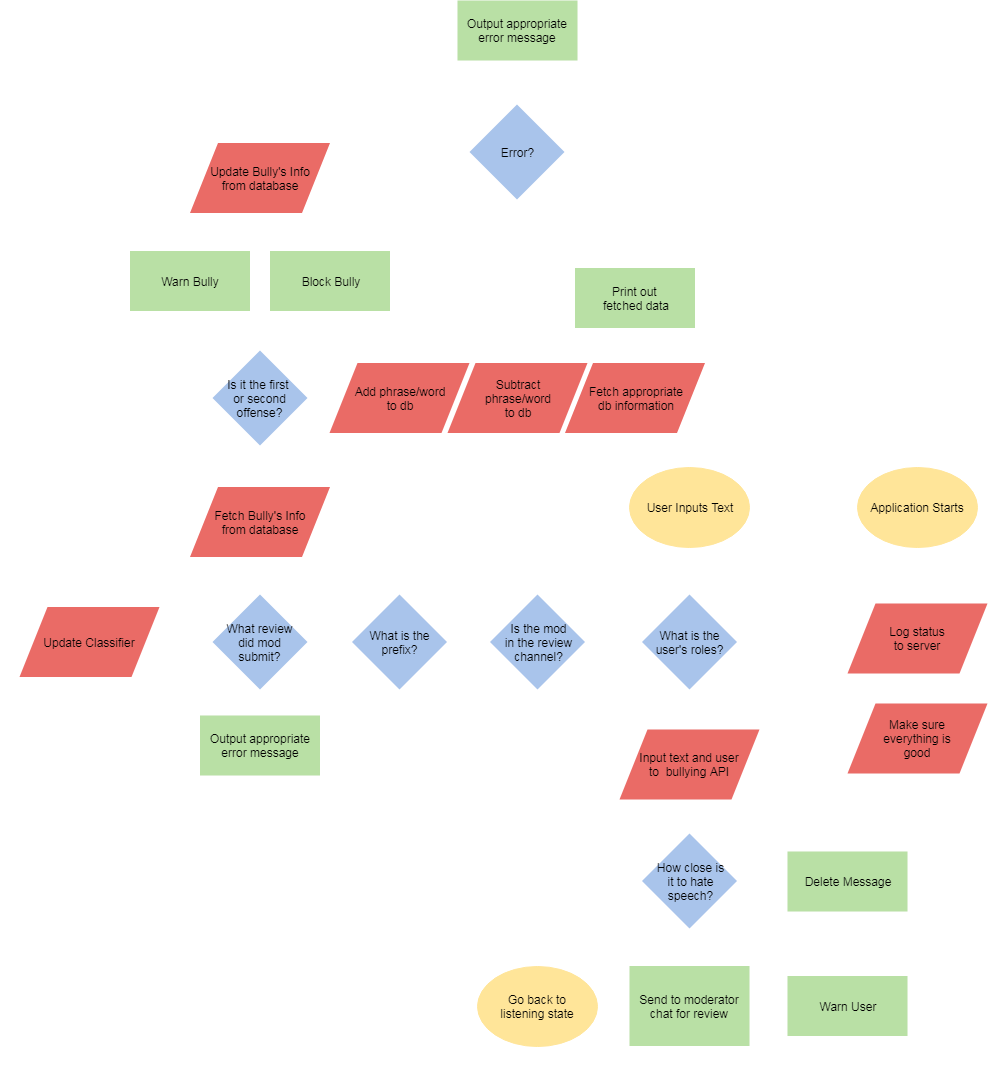

The diagram above was exported from draw.io. Its source (the exported page's mxGraphModel, read from the mxfile embedded in the PNG):
<mxGraphModel dx="1826" dy="1684" grid="0" gridSize="10" guides="1" tooltips="1" connect="1" arrows="1" fold="1" page="0" pageScale="1" pageWidth="850" pageHeight="1100" background="#333333" math="0" shadow="0">
  <root>
    <mxCell id="0" />
    <mxCell id="1" parent="0" />
    <mxCell id="22" style="edgeStyle=orthogonalEdgeStyle;rounded=0;html=1;exitX=0.5;exitY=1;jettySize=auto;orthogonalLoop=1;strokeColor=#FFFFFF;" parent="1" source="2" target="20" edge="1">
      <mxGeometry relative="1" as="geometry" />
    </mxCell>
    <mxCell id="2" value="User Inputs Text&lt;br&gt;" style="ellipse;whiteSpace=wrap;html=1;fillColor=#FFE599;strokeColor=#FFE599;" parent="1" vertex="1">
      <mxGeometry x="365" y="25" width="120" height="80" as="geometry" />
    </mxCell>
    <mxCell id="8" style="edgeStyle=orthogonalEdgeStyle;rounded=0;html=1;exitX=0.5;exitY=1;jettySize=auto;orthogonalLoop=1;strokeColor=#FFFFFF;" parent="1" source="3" target="6" edge="1">
      <mxGeometry relative="1" as="geometry" />
    </mxCell>
    <mxCell id="3" value="Input text and user&lt;br&gt;to&amp;nbsp; bullying API" style="shape=parallelogram;perimeter=parallelogramPerimeter;whiteSpace=wrap;html=1;fillColor=#EA6B66;strokeColor=none;" parent="1" vertex="1">
      <mxGeometry x="355" y="287" width="140" height="70" as="geometry" />
    </mxCell>
    <mxCell id="11" style="edgeStyle=orthogonalEdgeStyle;rounded=0;html=1;exitX=0;exitY=0.5;jettySize=auto;orthogonalLoop=1;strokeColor=#FFFFFF;" parent="1" source="6" target="10" edge="1">
      <mxGeometry relative="1" as="geometry" />
    </mxCell>
    <mxCell id="13" style="edgeStyle=orthogonalEdgeStyle;rounded=0;html=1;exitX=0.5;exitY=1;entryX=0.5;entryY=0;jettySize=auto;orthogonalLoop=1;strokeColor=#FFFFFF;" parent="1" source="6" target="12" edge="1">
      <mxGeometry relative="1" as="geometry" />
    </mxCell>
    <mxCell id="15" style="edgeStyle=orthogonalEdgeStyle;rounded=0;html=1;exitX=1;exitY=0.5;entryX=0;entryY=0.5;jettySize=auto;orthogonalLoop=1;strokeColor=#FFFFFF;" parent="1" source="6" target="16" edge="1">
      <mxGeometry relative="1" as="geometry">
        <mxPoint x="524" y="439" as="targetPoint" />
      </mxGeometry>
    </mxCell>
    <mxCell id="6" value="How close is&lt;br&gt;it to hate&lt;br&gt;speech?&lt;br&gt;" style="rhombus;whiteSpace=wrap;html=1;strokeColor=none;fillColor=#A9C4EB;" parent="1" vertex="1">
      <mxGeometry x="377.5" y="391" width="95" height="95" as="geometry" />
    </mxCell>
    <mxCell id="10" value="Go back to&lt;br&gt;listening state&lt;br&gt;" style="ellipse;whiteSpace=wrap;html=1;fillColor=#FFE599;strokeColor=#FFE599;" parent="1" vertex="1">
      <mxGeometry x="213" y="523.5" width="120" height="80" as="geometry" />
    </mxCell>
    <mxCell id="74" style="edgeStyle=orthogonalEdgeStyle;rounded=0;html=1;exitX=0;exitY=0.5;jettySize=auto;orthogonalLoop=1;strokeColor=#FFFFFF;" parent="1" source="12" target="10" edge="1">
      <mxGeometry relative="1" as="geometry" />
    </mxCell>
    <mxCell id="12" value="Send to moderator chat for review&lt;br&gt;" style="rounded=0;whiteSpace=wrap;html=1;strokeColor=none;fillColor=#B9E0A5;" parent="1" vertex="1">
      <mxGeometry x="365" y="523.5" width="120" height="80" as="geometry" />
    </mxCell>
    <mxCell id="83" style="edgeStyle=orthogonalEdgeStyle;rounded=0;html=1;exitX=0.5;exitY=1;jettySize=auto;orthogonalLoop=1;strokeColor=#FFFFFF;" parent="1" source="16" target="17" edge="1">
      <mxGeometry relative="1" as="geometry" />
    </mxCell>
    <mxCell id="16" value="Delete Message" style="rounded=0;whiteSpace=wrap;html=1;strokeColor=none;fillColor=#B9E0A5;" parent="1" vertex="1">
      <mxGeometry x="523" y="409" width="120" height="60" as="geometry" />
    </mxCell>
    <mxCell id="84" style="edgeStyle=orthogonalEdgeStyle;rounded=0;html=1;exitX=0;exitY=0.5;entryX=1;entryY=0.5;jettySize=auto;orthogonalLoop=1;strokeColor=#FFFFFF;" parent="1" source="17" target="12" edge="1">
      <mxGeometry relative="1" as="geometry" />
    </mxCell>
    <mxCell id="17" value="Warn User" style="rounded=0;whiteSpace=wrap;html=1;strokeColor=none;fillColor=#B9E0A5;" parent="1" vertex="1">
      <mxGeometry x="523" y="533.5" width="120" height="60" as="geometry" />
    </mxCell>
    <mxCell id="21" style="edgeStyle=orthogonalEdgeStyle;rounded=0;html=1;exitX=0.5;exitY=1;entryX=0.5;entryY=0;jettySize=auto;orthogonalLoop=1;strokeColor=#FFFFFF;" parent="1" source="20" target="3" edge="1">
      <mxGeometry relative="1" as="geometry" />
    </mxCell>
    <mxCell id="28" style="edgeStyle=orthogonalEdgeStyle;rounded=0;html=1;exitX=0;exitY=0.5;jettySize=auto;orthogonalLoop=1;strokeColor=#FFFFFF;" parent="1" source="20" target="23" edge="1">
      <mxGeometry relative="1" as="geometry" />
    </mxCell>
    <mxCell id="75" style="edgeStyle=orthogonalEdgeStyle;rounded=0;html=1;exitX=0;exitY=1;entryX=0.5;entryY=0;jettySize=auto;orthogonalLoop=1;strokeColor=#FFFFFF;" parent="1" source="20" target="10" edge="1">
      <mxGeometry relative="1" as="geometry">
        <Array as="points">
          <mxPoint x="401" y="273" />
          <mxPoint x="273" y="273" />
        </Array>
      </mxGeometry>
    </mxCell>
    <mxCell id="20" value="What is the user's roles?&lt;br&gt;" style="rhombus;whiteSpace=wrap;html=1;strokeColor=none;fillColor=#A9C4EB;" parent="1" vertex="1">
      <mxGeometry x="377.5" y="152" width="95" height="95" as="geometry" />
    </mxCell>
    <mxCell id="25" style="edgeStyle=orthogonalEdgeStyle;rounded=0;html=1;exitX=0;exitY=0.5;jettySize=auto;orthogonalLoop=1;strokeColor=#FFFFFF;" parent="1" source="23" target="24" edge="1">
      <mxGeometry relative="1" as="geometry" />
    </mxCell>
    <mxCell id="29" style="edgeStyle=orthogonalEdgeStyle;rounded=0;html=1;exitX=0.5;exitY=1;jettySize=auto;orthogonalLoop=1;strokeColor=#FFFFFF;" parent="1" source="23" target="10" edge="1">
      <mxGeometry relative="1" as="geometry" />
    </mxCell>
    <mxCell id="23" value="Is the mod&lt;br&gt;in the review&lt;br&gt;channel?&lt;br&gt;" style="rhombus;whiteSpace=wrap;html=1;strokeColor=none;fillColor=#A9C4EB;" parent="1" vertex="1">
      <mxGeometry x="225.5" y="152" width="95" height="95" as="geometry" />
    </mxCell>
    <mxCell id="30" style="edgeStyle=orthogonalEdgeStyle;rounded=0;html=1;exitX=0.5;exitY=1;entryX=0;entryY=0.5;jettySize=auto;orthogonalLoop=1;strokeColor=#FFFFFF;" parent="1" source="24" target="10" edge="1">
      <mxGeometry relative="1" as="geometry" />
    </mxCell>
    <mxCell id="31" style="edgeStyle=orthogonalEdgeStyle;rounded=0;html=1;exitX=0;exitY=0.5;entryX=1;entryY=0.5;jettySize=auto;orthogonalLoop=1;strokeColor=#FFFFFF;" parent="1" source="24" target="27" edge="1">
      <mxGeometry relative="1" as="geometry" />
    </mxCell>
    <mxCell id="95" style="edgeStyle=orthogonalEdgeStyle;rounded=0;html=1;exitX=0.5;exitY=0;jettySize=auto;orthogonalLoop=1;strokeColor=#FFFFFF;" parent="1" source="24" target="87" edge="1">
      <mxGeometry relative="1" as="geometry" />
    </mxCell>
    <mxCell id="96" style="edgeStyle=orthogonalEdgeStyle;rounded=0;html=1;exitX=0.5;exitY=0;jettySize=auto;orthogonalLoop=1;strokeColor=#FFFFFF;" parent="1" source="24" target="88" edge="1">
      <mxGeometry relative="1" as="geometry" />
    </mxCell>
    <mxCell id="97" style="edgeStyle=orthogonalEdgeStyle;rounded=0;html=1;exitX=0.5;exitY=0;jettySize=auto;orthogonalLoop=1;strokeColor=#FFFFFF;" parent="1" source="24" target="89" edge="1">
      <mxGeometry relative="1" as="geometry">
        <Array as="points">
          <mxPoint x="135" y="71" />
          <mxPoint x="358" y="71" />
        </Array>
      </mxGeometry>
    </mxCell>
    <mxCell id="24" value="What is the&lt;br&gt;prefix?&lt;br&gt;" style="rhombus;whiteSpace=wrap;html=1;strokeColor=none;fillColor=#A9C4EB;" parent="1" vertex="1">
      <mxGeometry x="87.5" y="152" width="95" height="95" as="geometry" />
    </mxCell>
    <mxCell id="33" style="edgeStyle=orthogonalEdgeStyle;rounded=0;html=1;exitX=0.5;exitY=1;entryX=0.5;entryY=0;jettySize=auto;orthogonalLoop=1;strokeColor=#FFFFFF;" parent="1" source="27" target="32" edge="1">
      <mxGeometry relative="1" as="geometry" />
    </mxCell>
    <mxCell id="36" style="edgeStyle=orthogonalEdgeStyle;rounded=0;html=1;exitX=0;exitY=0.5;entryX=1;entryY=0.5;jettySize=auto;orthogonalLoop=1;strokeColor=#FFFFFF;" parent="1" source="27" target="35" edge="1">
      <mxGeometry relative="1" as="geometry" />
    </mxCell>
    <mxCell id="43" style="edgeStyle=orthogonalEdgeStyle;rounded=0;html=1;exitX=0.5;exitY=0;jettySize=auto;orthogonalLoop=1;strokeColor=#FFFFFF;" parent="1" source="27" target="42" edge="1">
      <mxGeometry relative="1" as="geometry" />
    </mxCell>
    <mxCell id="27" value="What review&lt;br&gt;did mod&lt;br&gt;submit?&lt;br&gt;" style="rhombus;whiteSpace=wrap;html=1;strokeColor=none;fillColor=#A9C4EB;" parent="1" vertex="1">
      <mxGeometry x="-52" y="152" width="95" height="95" as="geometry" />
    </mxCell>
    <mxCell id="34" style="edgeStyle=orthogonalEdgeStyle;rounded=0;html=1;exitX=0.5;exitY=1;entryX=0;entryY=0.5;jettySize=auto;orthogonalLoop=1;strokeColor=#FFFFFF;" parent="1" source="32" target="10" edge="1">
      <mxGeometry relative="1" as="geometry" />
    </mxCell>
    <mxCell id="32" value="Output appropriate error message" style="rounded=0;whiteSpace=wrap;html=1;strokeColor=none;fillColor=#B9E0A5;" parent="1" vertex="1">
      <mxGeometry x="-64.5" y="273" width="120" height="60" as="geometry" />
    </mxCell>
    <mxCell id="37" style="edgeStyle=orthogonalEdgeStyle;rounded=0;html=1;exitX=0.5;exitY=1;entryX=0;entryY=0.5;jettySize=auto;orthogonalLoop=1;strokeColor=#FFFFFF;" parent="1" source="35" target="10" edge="1">
      <mxGeometry relative="1" as="geometry" />
    </mxCell>
    <mxCell id="35" value="Update Classifier&lt;br&gt;" style="shape=parallelogram;perimeter=parallelogramPerimeter;whiteSpace=wrap;html=1;fillColor=#EA6B66;strokeColor=none;" parent="1" vertex="1">
      <mxGeometry x="-245" y="164.5" width="140" height="70" as="geometry" />
    </mxCell>
    <mxCell id="48" style="edgeStyle=orthogonalEdgeStyle;rounded=0;html=1;exitX=0;exitY=0;entryX=0.5;entryY=1;jettySize=auto;orthogonalLoop=1;strokeColor=#FFFFFF;" parent="1" source="41" target="46" edge="1">
      <mxGeometry relative="1" as="geometry">
        <Array as="points">
          <mxPoint x="-74" y="-68" />
          <mxPoint x="-74" y="-112" />
          <mxPoint x="-72" y="-112" />
          <mxPoint x="-72" y="-111" />
          <mxPoint x="-74" y="-111" />
        </Array>
      </mxGeometry>
    </mxCell>
    <mxCell id="70" style="edgeStyle=orthogonalEdgeStyle;rounded=0;html=1;exitX=1;exitY=0;entryX=0.5;entryY=1;jettySize=auto;orthogonalLoop=1;strokeColor=#FFFFFF;" parent="1" source="41" target="47" edge="1">
      <mxGeometry relative="1" as="geometry">
        <Array as="points">
          <mxPoint x="66" y="-68" />
          <mxPoint x="66" y="-112" />
          <mxPoint x="63" y="-112" />
          <mxPoint x="63" y="-111" />
          <mxPoint x="66" y="-111" />
        </Array>
      </mxGeometry>
    </mxCell>
    <mxCell id="41" value="Is it the first &lt;br&gt;or second&lt;br&gt;offense?&lt;br&gt;" style="rhombus;whiteSpace=wrap;html=1;strokeColor=none;fillColor=#A9C4EB;" parent="1" vertex="1">
      <mxGeometry x="-52" y="-92" width="95" height="95" as="geometry" />
    </mxCell>
    <mxCell id="44" style="edgeStyle=orthogonalEdgeStyle;rounded=0;html=1;exitX=0.5;exitY=0;entryX=0.5;entryY=1;jettySize=auto;orthogonalLoop=1;strokeColor=#FFFFFF;" parent="1" source="42" target="41" edge="1">
      <mxGeometry relative="1" as="geometry" />
    </mxCell>
    <mxCell id="42" value="Fetch Bully's Info&lt;br&gt;from database&lt;br&gt;" style="shape=parallelogram;perimeter=parallelogramPerimeter;whiteSpace=wrap;html=1;fillColor=#EA6B66;strokeColor=none;" parent="1" vertex="1">
      <mxGeometry x="-74.5" y="44.5" width="140" height="70" as="geometry" />
    </mxCell>
    <mxCell id="52" style="edgeStyle=orthogonalEdgeStyle;rounded=0;html=1;exitX=0;exitY=0.25;entryX=0.5;entryY=0;jettySize=auto;orthogonalLoop=1;strokeColor=#FFFFFF;" parent="1" source="45" target="35" edge="1">
      <mxGeometry relative="1" as="geometry" />
    </mxCell>
    <mxCell id="45" value="Update Bully's Info&lt;br&gt;from database&lt;br&gt;" style="shape=parallelogram;perimeter=parallelogramPerimeter;whiteSpace=wrap;html=1;fillColor=#EA6B66;strokeColor=none;" parent="1" vertex="1">
      <mxGeometry x="-74.5" y="-299.5" width="140" height="70" as="geometry" />
    </mxCell>
    <mxCell id="50" style="edgeStyle=orthogonalEdgeStyle;rounded=0;html=1;exitX=0.5;exitY=0;entryX=0.25;entryY=1;jettySize=auto;orthogonalLoop=1;strokeColor=#FFFFFF;" parent="1" source="46" target="45" edge="1">
      <mxGeometry relative="1" as="geometry" />
    </mxCell>
    <mxCell id="46" value="Warn Bully" style="rounded=0;whiteSpace=wrap;html=1;strokeColor=none;fillColor=#B9E0A5;" parent="1" vertex="1">
      <mxGeometry x="-134.5" y="-191.5" width="120" height="60" as="geometry" />
    </mxCell>
    <mxCell id="51" style="edgeStyle=orthogonalEdgeStyle;rounded=0;html=1;exitX=0.5;exitY=0;entryX=0.75;entryY=1;jettySize=auto;orthogonalLoop=1;strokeColor=#FFFFFF;" parent="1" source="47" target="45" edge="1">
      <mxGeometry relative="1" as="geometry" />
    </mxCell>
    <mxCell id="47" value="Block Bully" style="rounded=0;whiteSpace=wrap;html=1;strokeColor=none;fillColor=#B9E0A5;" parent="1" vertex="1">
      <mxGeometry x="5.5" y="-191.5" width="120" height="60" as="geometry" />
    </mxCell>
    <mxCell id="54" value="&lt;font color=&quot;#ffffff&quot;&gt;normal&lt;/font&gt;" style="text;html=1;resizable=0;points=[];autosize=1;align=left;verticalAlign=top;spacingTop=-4;" parent="1" vertex="1">
      <mxGeometry x="431" y="254" width="47" height="14" as="geometry" />
    </mxCell>
    <mxCell id="56" value="&lt;font color=&quot;#ffffff&quot;&gt;trusted&lt;/font&gt;" style="text;html=1;resizable=0;points=[];autosize=1;align=left;verticalAlign=top;spacingTop=-4;" parent="1" vertex="1">
      <mxGeometry x="341.5" y="240" width="47" height="14" as="geometry" />
    </mxCell>
    <mxCell id="57" value="&lt;font color=&quot;#ffffff&quot;&gt;mod&lt;/font&gt;" style="text;html=1;resizable=0;points=[];autosize=1;align=left;verticalAlign=top;spacingTop=-4;" parent="1" vertex="1">
      <mxGeometry x="338.5" y="183" width="33" height="14" as="geometry" />
    </mxCell>
    <mxCell id="58" value="&lt;font color=&quot;#ffffff&quot;&gt;no&lt;/font&gt;" style="text;html=1;resizable=0;points=[];autosize=1;align=left;verticalAlign=top;spacingTop=-4;" parent="1" vertex="1">
      <mxGeometry x="250" y="296" width="23" height="14" as="geometry" />
    </mxCell>
    <mxCell id="60" value="&lt;font color=&quot;#ffffff&quot;&gt;yes&lt;/font&gt;" style="text;html=1;resizable=0;points=[];autosize=1;align=left;verticalAlign=top;spacingTop=-4;" parent="1" vertex="1">
      <mxGeometry x="192" y="182" width="29" height="14" as="geometry" />
    </mxCell>
    <mxCell id="61" value="&lt;font color=&quot;#ffffff&quot;&gt;!mark&lt;/font&gt;" style="text;html=1;resizable=0;points=[];autosize=1;align=left;verticalAlign=top;spacingTop=-4;" parent="1" vertex="1">
      <mxGeometry x="51" y="182" width="40" height="14" as="geometry" />
    </mxCell>
    <mxCell id="62" value="&lt;font color=&quot;#ffffff&quot;&gt;error&lt;/font&gt;" style="text;html=1;resizable=0;points=[];autosize=1;align=left;verticalAlign=top;spacingTop=-4;" parent="1" vertex="1">
      <mxGeometry x="5.5" y="247" width="35" height="14" as="geometry" />
    </mxCell>
    <mxCell id="65" value="&lt;font color=&quot;#ffffff&quot;&gt;BULLY&lt;/font&gt;" style="text;html=1;resizable=0;points=[];autosize=1;align=left;verticalAlign=top;spacingTop=-4;" parent="1" vertex="1">
      <mxGeometry x="-1.5" y="129" width="47" height="14" as="geometry" />
    </mxCell>
    <mxCell id="66" value="&lt;font color=&quot;#ffffff&quot;&gt;NOT BULLY&lt;/font&gt;" style="text;html=1;resizable=0;points=[];autosize=1;align=left;verticalAlign=top;spacingTop=-4;" parent="1" vertex="1">
      <mxGeometry x="-120" y="209" width="76" height="14" as="geometry" />
    </mxCell>
    <mxCell id="67" value="&lt;font color=&quot;#ffffff&quot;&gt;first&lt;/font&gt;" style="text;html=1;resizable=0;points=[];autosize=1;align=left;verticalAlign=top;spacingTop=-4;" parent="1" vertex="1">
      <mxGeometry x="-66.5" y="-106" width="29" height="14" as="geometry" />
    </mxCell>
    <mxCell id="68" value="&lt;font color=&quot;#ffffff&quot;&gt;second&lt;/font&gt;" style="text;html=1;resizable=0;points=[];autosize=1;align=left;verticalAlign=top;spacingTop=-4;" parent="1" vertex="1">
      <mxGeometry x="22" y="-106" width="49" height="14" as="geometry" />
    </mxCell>
    <mxCell id="71" value="&lt;font color=&quot;#ffffff&quot;&gt;&amp;gt;.7&lt;/font&gt;" style="text;html=1;resizable=0;points=[];autosize=1;align=left;verticalAlign=top;spacingTop=-4;" parent="1" vertex="1">
      <mxGeometry x="485" y="417" width="27" height="14" as="geometry" />
    </mxCell>
    <mxCell id="72" value="&lt;font color=&quot;#ffffff&quot;&gt;&amp;lt;.3&lt;/font&gt;" style="text;html=1;resizable=0;points=[];autosize=1;align=left;verticalAlign=top;spacingTop=-4;" parent="1" vertex="1">
      <mxGeometry x="344.5" y="417" width="27" height="14" as="geometry" />
    </mxCell>
    <mxCell id="73" value="&lt;font color=&quot;#ffffff&quot;&gt;other&lt;/font&gt;" style="text;html=1;resizable=0;points=[];autosize=1;align=left;verticalAlign=top;spacingTop=-4;" parent="1" vertex="1">
      <mxGeometry x="431" y="495" width="37" height="14" as="geometry" />
    </mxCell>
    <mxCell id="78" style="edgeStyle=orthogonalEdgeStyle;rounded=0;html=1;exitX=0.5;exitY=1;jettySize=auto;orthogonalLoop=1;strokeColor=#FFFFFF;" parent="1" source="76" target="77" edge="1">
      <mxGeometry relative="1" as="geometry" />
    </mxCell>
    <mxCell id="76" value="Application Starts" style="ellipse;whiteSpace=wrap;html=1;fillColor=#FFE599;strokeColor=#FFE599;" parent="1" vertex="1">
      <mxGeometry x="593" y="25" width="120" height="80" as="geometry" />
    </mxCell>
    <mxCell id="82" style="edgeStyle=orthogonalEdgeStyle;rounded=0;html=1;exitX=0.5;exitY=1;jettySize=auto;orthogonalLoop=1;strokeColor=#FFFFFF;" parent="1" source="77" target="79" edge="1">
      <mxGeometry relative="1" as="geometry" />
    </mxCell>
    <mxCell id="77" value="Log status&lt;br&gt;to server&lt;br&gt;" style="shape=parallelogram;perimeter=parallelogramPerimeter;whiteSpace=wrap;html=1;fillColor=#EA6B66;strokeColor=none;" parent="1" vertex="1">
      <mxGeometry x="583" y="161" width="140" height="70" as="geometry" />
    </mxCell>
    <mxCell id="85" style="edgeStyle=orthogonalEdgeStyle;rounded=0;html=1;exitX=0.5;exitY=1;entryX=0.5;entryY=1;jettySize=auto;orthogonalLoop=1;strokeColor=#FFFFFF;" parent="1" source="79" target="10" edge="1">
      <mxGeometry relative="1" as="geometry" />
    </mxCell>
    <mxCell id="79" value="Make sure&lt;br&gt;everything is&lt;br&gt;good&lt;br&gt;" style="shape=parallelogram;perimeter=parallelogramPerimeter;whiteSpace=wrap;html=1;fillColor=#EA6B66;strokeColor=none;" parent="1" vertex="1">
      <mxGeometry x="583" y="261" width="140" height="70" as="geometry" />
    </mxCell>
    <mxCell id="86" value="&lt;font color=&quot;#ffffff&quot;&gt;default&lt;/font&gt;" style="text;html=1;resizable=0;points=[];autosize=1;align=left;verticalAlign=top;spacingTop=-4;" parent="1" vertex="1">
      <mxGeometry x="135" y="296" width="46" height="14" as="geometry" />
    </mxCell>
    <mxCell id="108" style="edgeStyle=orthogonalEdgeStyle;rounded=0;html=1;exitX=0.5;exitY=0;entryX=0.5;entryY=1;jettySize=auto;orthogonalLoop=1;strokeColor=#FFFFFF;" parent="1" source="87" target="103" edge="1">
      <mxGeometry relative="1" as="geometry">
        <Array as="points">
          <mxPoint x="135" y="-209" />
          <mxPoint x="253" y="-209" />
        </Array>
      </mxGeometry>
    </mxCell>
    <mxCell id="87" value="Add phrase/word&lt;br&gt;to db&lt;br&gt;" style="shape=parallelogram;perimeter=parallelogramPerimeter;whiteSpace=wrap;html=1;fillColor=#EA6B66;strokeColor=none;" parent="1" vertex="1">
      <mxGeometry x="65" y="-79.5" width="140" height="70" as="geometry" />
    </mxCell>
    <mxCell id="107" style="edgeStyle=orthogonalEdgeStyle;rounded=0;html=1;exitX=0.5;exitY=0;jettySize=auto;orthogonalLoop=1;strokeColor=#FFFFFF;" parent="1" source="88" target="103" edge="1">
      <mxGeometry relative="1" as="geometry" />
    </mxCell>
    <mxCell id="88" value="Subtract&lt;br&gt;phrase/word&lt;br&gt;to db&lt;br&gt;" style="shape=parallelogram;perimeter=parallelogramPerimeter;whiteSpace=wrap;html=1;fillColor=#EA6B66;strokeColor=none;" parent="1" vertex="1">
      <mxGeometry x="183" y="-79.5" width="140" height="70" as="geometry" />
    </mxCell>
    <mxCell id="91" style="edgeStyle=orthogonalEdgeStyle;rounded=0;html=1;exitX=0.5;exitY=0;jettySize=auto;orthogonalLoop=1;strokeColor=#FFFFFF;" parent="1" source="89" target="90" edge="1">
      <mxGeometry relative="1" as="geometry" />
    </mxCell>
    <mxCell id="89" value="Fetch appropriate&lt;br&gt;db information&lt;br&gt;" style="shape=parallelogram;perimeter=parallelogramPerimeter;whiteSpace=wrap;html=1;fillColor=#EA6B66;strokeColor=none;" parent="1" vertex="1">
      <mxGeometry x="300.5" y="-79.5" width="140" height="70" as="geometry" />
    </mxCell>
    <mxCell id="106" style="edgeStyle=orthogonalEdgeStyle;rounded=0;html=1;exitX=0.5;exitY=0;entryX=0.5;entryY=1;jettySize=auto;orthogonalLoop=1;strokeColor=#FFFFFF;" parent="1" source="90" target="103" edge="1">
      <mxGeometry relative="1" as="geometry" />
    </mxCell>
    <mxCell id="90" value="Print out &lt;br&gt;fetched data" style="rounded=0;whiteSpace=wrap;html=1;strokeColor=none;fillColor=#B9E0A5;" parent="1" vertex="1">
      <mxGeometry x="310.5" y="-174.5" width="120" height="60" as="geometry" />
    </mxCell>
    <mxCell id="98" value="&lt;font color=&quot;#ffffff&quot;&gt;!add&lt;/font&gt;" style="text;html=1;resizable=0;points=[];autosize=1;align=left;verticalAlign=top;spacingTop=-4;" parent="1" vertex="1">
      <mxGeometry x="99.5" y="23.5" width="33" height="14" as="geometry" />
    </mxCell>
    <mxCell id="100" value="&lt;font color=&quot;#ffffff&quot;&gt;!remove&lt;/font&gt;" style="text;html=1;resizable=0;points=[];autosize=1;align=left;verticalAlign=top;spacingTop=-4;" parent="1" vertex="1">
      <mxGeometry x="204" y="23" width="53" height="14" as="geometry" />
    </mxCell>
    <mxCell id="101" value="&lt;font color=&quot;#ffffff&quot;&gt;!print&lt;/font&gt;" style="text;html=1;resizable=0;points=[];autosize=1;align=left;verticalAlign=top;spacingTop=-4;" parent="1" vertex="1">
      <mxGeometry x="323" y="23.5" width="37" height="14" as="geometry" />
    </mxCell>
    <mxCell id="105" style="edgeStyle=orthogonalEdgeStyle;rounded=0;html=1;exitX=0.5;exitY=0;jettySize=auto;orthogonalLoop=1;strokeColor=#FFFFFF;" parent="1" source="103" target="104" edge="1">
      <mxGeometry relative="1" as="geometry" />
    </mxCell>
    <mxCell id="109" style="edgeStyle=orthogonalEdgeStyle;rounded=0;html=1;exitX=0;exitY=0;entryX=0;entryY=0.5;jettySize=auto;orthogonalLoop=1;strokeColor=#FFFFFF;" parent="1" source="103" target="10" edge="1">
      <mxGeometry relative="1" as="geometry">
        <Array as="points">
          <mxPoint x="-257" y="-314" />
          <mxPoint x="-257" y="564" />
        </Array>
      </mxGeometry>
    </mxCell>
    <mxCell id="103" value="Error?&lt;br&gt;" style="rhombus;whiteSpace=wrap;html=1;strokeColor=none;fillColor=#A9C4EB;" parent="1" vertex="1">
      <mxGeometry x="205" y="-338" width="95" height="95" as="geometry" />
    </mxCell>
    <mxCell id="110" style="edgeStyle=orthogonalEdgeStyle;rounded=0;html=1;exitX=0;exitY=0.5;entryX=0;entryY=0.5;jettySize=auto;orthogonalLoop=1;strokeColor=#FFFFFF;" parent="1" source="104" target="10" edge="1">
      <mxGeometry relative="1" as="geometry">
        <Array as="points">
          <mxPoint x="-257" y="-412" />
          <mxPoint x="-257" y="564" />
        </Array>
      </mxGeometry>
    </mxCell>
    <mxCell id="104" value="Output appropriate error message" style="rounded=0;whiteSpace=wrap;html=1;strokeColor=none;fillColor=#B9E0A5;" parent="1" vertex="1">
      <mxGeometry x="193" y="-442" width="120" height="60" as="geometry" />
    </mxCell>
    <mxCell id="111" value="&lt;font color=&quot;#ffffff&quot;&gt;yes&lt;/font&gt;" style="text;html=1;resizable=0;points=[];autosize=1;align=left;verticalAlign=top;spacingTop=-4;" parent="1" vertex="1">
      <mxGeometry x="261.5" y="-364" width="29" height="14" as="geometry" />
    </mxCell>
    <mxCell id="113" value="&lt;font color=&quot;#ffffff&quot;&gt;no&lt;/font&gt;" style="text;html=1;resizable=0;points=[];autosize=1;align=left;verticalAlign=top;spacingTop=-4;" parent="1" vertex="1">
      <mxGeometry x="168.5" y="-307.5" width="23" height="14" as="geometry" />
    </mxCell>
  </root>
</mxGraphModel>